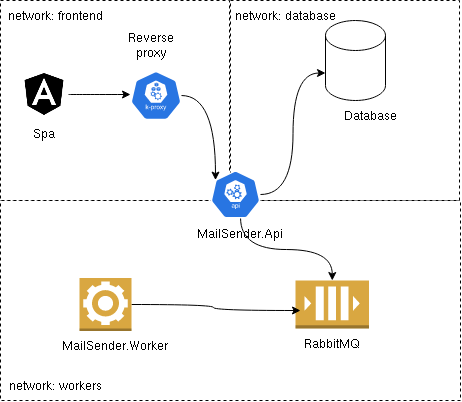

The diagram above was exported from draw.io. Its source (the exported page's mxGraphModel, read from the mxfile embedded in the PNG):
<mxGraphModel dx="981" dy="514" grid="1" gridSize="10" guides="1" tooltips="1" connect="1" arrows="1" fold="1" page="1" pageScale="1" pageWidth="850" pageHeight="1100" math="0" shadow="0">
  <root>
    <mxCell id="0" />
    <mxCell id="1" parent="0" />
    <mxCell id="NX1jrLporPgZhgDrdKQt-26" value="" style="rounded=0;whiteSpace=wrap;html=1;dashed=1;" vertex="1" parent="1">
      <mxGeometry x="130" y="350" width="460" height="200" as="geometry" />
    </mxCell>
    <mxCell id="NX1jrLporPgZhgDrdKQt-24" value="" style="rounded=0;whiteSpace=wrap;html=1;dashed=1;" vertex="1" parent="1">
      <mxGeometry x="360" y="150" width="229" height="200" as="geometry" />
    </mxCell>
    <mxCell id="NX1jrLporPgZhgDrdKQt-23" value="" style="rounded=0;whiteSpace=wrap;html=1;dashed=1;" vertex="1" parent="1">
      <mxGeometry x="130" y="150" width="229" height="200" as="geometry" />
    </mxCell>
    <mxCell id="02ok_osh9-zwnjQHwfhJ-5" value="" style="shape=cylinder3;whiteSpace=wrap;html=1;boundedLbl=1;backgroundOutline=1;size=15;" parent="1" vertex="1">
      <mxGeometry x="455" y="170" width="60" height="80" as="geometry" />
    </mxCell>
    <mxCell id="NX1jrLporPgZhgDrdKQt-25" style="edgeStyle=orthogonalEdgeStyle;rounded=0;orthogonalLoop=1;jettySize=auto;html=1;entryX=0.1;entryY=0.2;entryDx=0;entryDy=0;entryPerimeter=0;curved=1;" edge="1" parent="1" source="02ok_osh9-zwnjQHwfhJ-6" target="02ok_osh9-zwnjQHwfhJ-8">
      <mxGeometry relative="1" as="geometry" />
    </mxCell>
    <mxCell id="02ok_osh9-zwnjQHwfhJ-6" value="" style="sketch=0;html=1;dashed=0;whitespace=wrap;fillColor=#2875E2;strokeColor=#ffffff;points=[[0.005,0.63,0],[0.1,0.2,0],[0.9,0.2,0],[0.5,0,0],[0.995,0.63,0],[0.72,0.99,0],[0.5,1,0],[0.28,0.99,0]];shape=mxgraph.kubernetes.icon;prIcon=k_proxy" parent="1" vertex="1">
      <mxGeometry x="260" y="220" width="51" height="50" as="geometry" />
    </mxCell>
    <mxCell id="NX1jrLporPgZhgDrdKQt-21" style="edgeStyle=orthogonalEdgeStyle;rounded=0;orthogonalLoop=1;jettySize=auto;html=1;entryX=0;entryY=0.48;entryDx=0;entryDy=0;entryPerimeter=0;curved=1;" edge="1" parent="1" source="02ok_osh9-zwnjQHwfhJ-7" target="02ok_osh9-zwnjQHwfhJ-6">
      <mxGeometry relative="1" as="geometry" />
    </mxCell>
    <mxCell id="02ok_osh9-zwnjQHwfhJ-7" value="" style="shape=image;html=1;verticalAlign=top;verticalLabelPosition=bottom;labelBackgroundColor=#ffffff;imageAspect=0;aspect=fixed;image=https://cdn0.iconfinder.com/data/icons/font-awesome-brands-vol-1/512/angular-128.png" parent="1" vertex="1">
      <mxGeometry x="150" y="220" width="48" height="48" as="geometry" />
    </mxCell>
    <mxCell id="02ok_osh9-zwnjQHwfhJ-9" value="" style="outlineConnect=0;dashed=0;verticalLabelPosition=bottom;verticalAlign=top;align=center;html=1;shape=mxgraph.aws3.queue;fillColor=#D9A741;gradientColor=none;" parent="1" vertex="1">
      <mxGeometry x="425" y="430" width="73.5" height="48" as="geometry" />
    </mxCell>
    <mxCell id="NX1jrLporPgZhgDrdKQt-19" style="edgeStyle=orthogonalEdgeStyle;rounded=0;orthogonalLoop=1;jettySize=auto;html=1;entryX=0;entryY=0;entryDx=0;entryDy=52.5;entryPerimeter=0;curved=1;" edge="1" parent="1" source="02ok_osh9-zwnjQHwfhJ-8" target="02ok_osh9-zwnjQHwfhJ-5">
      <mxGeometry relative="1" as="geometry" />
    </mxCell>
    <mxCell id="NX1jrLporPgZhgDrdKQt-20" style="edgeStyle=orthogonalEdgeStyle;rounded=0;orthogonalLoop=1;jettySize=auto;html=1;curved=1;exitX=0.601;exitY=0.987;exitDx=0;exitDy=0;exitPerimeter=0;" edge="1" parent="1" source="02ok_osh9-zwnjQHwfhJ-8" target="02ok_osh9-zwnjQHwfhJ-9">
      <mxGeometry relative="1" as="geometry" />
    </mxCell>
    <mxCell id="02ok_osh9-zwnjQHwfhJ-8" value="" style="sketch=0;html=1;dashed=0;whitespace=wrap;fillColor=#2875E2;strokeColor=#ffffff;points=[[0.005,0.63,0],[0.1,0.2,0],[0.9,0.2,0],[0.5,0,0],[0.995,0.63,0],[0.72,0.99,0],[0.5,1,0],[0.28,0.99,0]];shape=mxgraph.kubernetes.icon;prIcon=api" parent="1" vertex="1">
      <mxGeometry x="340" y="320" width="50" height="48" as="geometry" />
    </mxCell>
    <mxCell id="NX1jrLporPgZhgDrdKQt-14" style="edgeStyle=orthogonalEdgeStyle;rounded=0;orthogonalLoop=1;jettySize=auto;html=1;entryX=0.068;entryY=0.625;entryDx=0;entryDy=0;entryPerimeter=0;curved=1;" edge="1" parent="1" source="02ok_osh9-zwnjQHwfhJ-13" target="02ok_osh9-zwnjQHwfhJ-9">
      <mxGeometry relative="1" as="geometry" />
    </mxCell>
    <mxCell id="02ok_osh9-zwnjQHwfhJ-13" value="" style="outlineConnect=0;dashed=0;verticalLabelPosition=bottom;verticalAlign=top;align=center;html=1;shape=mxgraph.aws3.worker;fillColor=#D9A741;gradientColor=none;" parent="1" vertex="1">
      <mxGeometry x="209" y="427.5" width="52" height="53" as="geometry" />
    </mxCell>
    <mxCell id="NX1jrLporPgZhgDrdKQt-8" value="Spa" style="text;html=1;strokeColor=none;fillColor=none;align=center;verticalAlign=middle;whiteSpace=wrap;rounded=0;" vertex="1" parent="1">
      <mxGeometry x="144" y="268" width="60" height="30" as="geometry" />
    </mxCell>
    <mxCell id="NX1jrLporPgZhgDrdKQt-9" value="Reverse proxy" style="text;html=1;strokeColor=none;fillColor=none;align=center;verticalAlign=middle;whiteSpace=wrap;rounded=0;" vertex="1" parent="1">
      <mxGeometry x="251" y="180" width="60" height="30" as="geometry" />
    </mxCell>
    <mxCell id="NX1jrLporPgZhgDrdKQt-10" value="MailSender.Api" style="text;html=1;strokeColor=none;fillColor=none;align=center;verticalAlign=middle;whiteSpace=wrap;rounded=0;" vertex="1" parent="1">
      <mxGeometry x="340" y="368" width="60" height="30" as="geometry" />
    </mxCell>
    <mxCell id="NX1jrLporPgZhgDrdKQt-11" value="Database" style="text;html=1;strokeColor=none;fillColor=none;align=center;verticalAlign=middle;whiteSpace=wrap;rounded=0;" vertex="1" parent="1">
      <mxGeometry x="470" y="250" width="60" height="30" as="geometry" />
    </mxCell>
    <mxCell id="NX1jrLporPgZhgDrdKQt-12" value="MailSender.Worker" style="text;html=1;strokeColor=none;fillColor=none;align=center;verticalAlign=middle;whiteSpace=wrap;rounded=0;" vertex="1" parent="1">
      <mxGeometry x="214" y="480.5" width="61" height="30" as="geometry" />
    </mxCell>
    <mxCell id="NX1jrLporPgZhgDrdKQt-13" value="RabbitMQ" style="text;html=1;strokeColor=none;fillColor=none;align=center;verticalAlign=middle;whiteSpace=wrap;rounded=0;" vertex="1" parent="1">
      <mxGeometry x="431.25" y="478" width="61" height="30" as="geometry" />
    </mxCell>
    <mxCell id="NX1jrLporPgZhgDrdKQt-27" value="network: workers" style="text;html=1;strokeColor=none;fillColor=none;align=center;verticalAlign=middle;whiteSpace=wrap;rounded=0;" vertex="1" parent="1">
      <mxGeometry x="130" y="520" width="110" height="30" as="geometry" />
    </mxCell>
    <mxCell id="NX1jrLporPgZhgDrdKQt-28" value="network: database" style="text;html=1;strokeColor=none;fillColor=none;align=center;verticalAlign=middle;whiteSpace=wrap;rounded=0;" vertex="1" parent="1">
      <mxGeometry x="360" y="150" width="110" height="30" as="geometry" />
    </mxCell>
    <mxCell id="NX1jrLporPgZhgDrdKQt-29" value="network: frontend" style="text;html=1;strokeColor=none;fillColor=none;align=center;verticalAlign=middle;whiteSpace=wrap;rounded=0;" vertex="1" parent="1">
      <mxGeometry x="130" y="150" width="110" height="30" as="geometry" />
    </mxCell>
  </root>
</mxGraphModel>